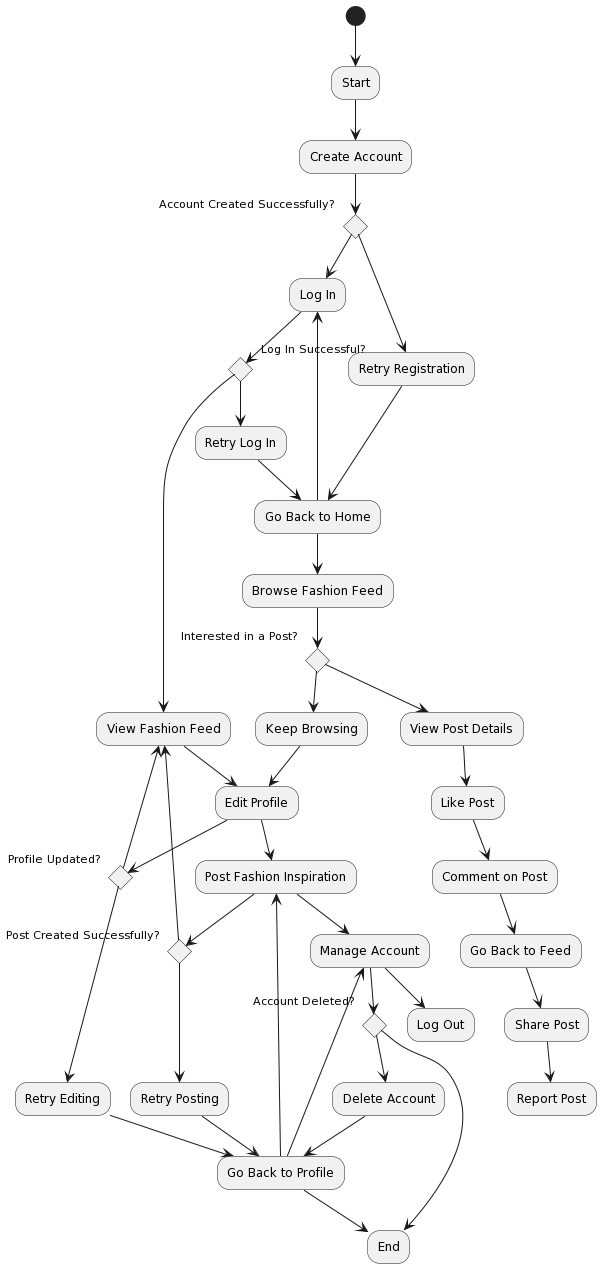

The diagram above was rendered by PlantUML. Its source (embedded in the PNG):
@startuml
(*) --> "Start"

--> "Create Account"

if "Account Created Successfully?" then
  --> "Log In"
else
  --> "Retry Registration"
  --> "Go Back to Home"
endif

--> "Log In"

if "Log In Successful?" then
  --> "View Fashion Feed"
  --> "Edit Profile"
  --> "Post Fashion Inspiration"
  --> "Manage Account"
  --> "Log Out"
else
  --> "Retry Log In"
  --> "Go Back to Home"
endif

--> "Browse Fashion Feed"

if "Interested in a Post?" then
  --> "View Post Details"
  --> "Like Post"
  --> "Comment on Post"
  --> "Go Back to Feed"
  --> "Share Post"
  --> "Report Post"
else
  --> "Keep Browsing"
endif

--> "Edit Profile"

if "Profile Updated?" then
  --> "View Fashion Feed"
else
  --> "Retry Editing"
  --> "Go Back to Profile"
endif

--> "Post Fashion Inspiration"

if "Post Created Successfully?" then
  --> "View Fashion Feed"
else
  --> "Retry Posting"
  --> "Go Back to Profile"
endif

--> "Manage Account"

if "Account Deleted?" then
  --> "End"
else
  --> "Delete Account"
  --> "Go Back to Profile"
endif

--> "End"
@enduml